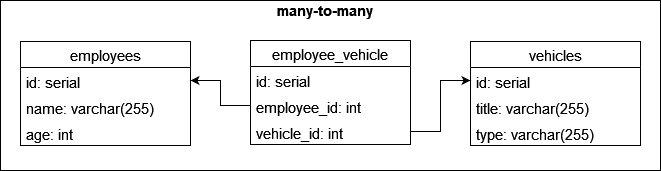

The diagram above was exported from draw.io. Its source (the exported page's mxGraphModel, read from the mxfile embedded in the PNG):
<mxGraphModel dx="668" dy="576" grid="1" gridSize="10" guides="1" tooltips="1" connect="1" arrows="1" fold="1" page="1" pageScale="1" pageWidth="827" pageHeight="1169" math="0" shadow="0">
  <root>
    <mxCell id="0" />
    <mxCell id="1" parent="0" />
    <mxCell id="TgY_25dWRezzoPqe9aIu-16" value="" style="rounded=0;whiteSpace=wrap;html=1;fontSize=15;" vertex="1" parent="1">
      <mxGeometry x="100" width="660" height="170" as="geometry" />
    </mxCell>
    <mxCell id="TgY_25dWRezzoPqe9aIu-1" value="&lt;font style=&quot;font-size: 15px;&quot;&gt;&lt;b&gt;many-to-many&lt;/b&gt;&lt;/font&gt;" style="text;html=1;strokeColor=none;fillColor=none;align=center;verticalAlign=middle;whiteSpace=wrap;rounded=0;" vertex="1" parent="1">
      <mxGeometry x="310" width="230" height="20" as="geometry" />
    </mxCell>
    <mxCell id="TgY_25dWRezzoPqe9aIu-2" value="employees" style="swimlane;fontStyle=0;childLayout=stackLayout;horizontal=1;startSize=26;fillColor=none;horizontalStack=0;resizeParent=1;resizeParentMax=0;resizeLast=0;collapsible=1;marginBottom=0;fontSize=15;" vertex="1" parent="1">
      <mxGeometry x="120" y="41" width="170" height="104" as="geometry" />
    </mxCell>
    <mxCell id="TgY_25dWRezzoPqe9aIu-3" value="id: serial" style="text;strokeColor=none;fillColor=none;align=left;verticalAlign=top;spacingLeft=4;spacingRight=4;overflow=hidden;rotatable=0;points=[[0,0.5],[1,0.5]];portConstraint=eastwest;fontSize=15;" vertex="1" parent="TgY_25dWRezzoPqe9aIu-2">
      <mxGeometry y="26" width="170" height="26" as="geometry" />
    </mxCell>
    <mxCell id="TgY_25dWRezzoPqe9aIu-4" value="name: varchar(255)" style="text;strokeColor=none;fillColor=none;align=left;verticalAlign=top;spacingLeft=4;spacingRight=4;overflow=hidden;rotatable=0;points=[[0,0.5],[1,0.5]];portConstraint=eastwest;fontSize=15;" vertex="1" parent="TgY_25dWRezzoPqe9aIu-2">
      <mxGeometry y="52" width="170" height="26" as="geometry" />
    </mxCell>
    <mxCell id="TgY_25dWRezzoPqe9aIu-5" value="age: int" style="text;strokeColor=none;fillColor=none;align=left;verticalAlign=top;spacingLeft=4;spacingRight=4;overflow=hidden;rotatable=0;points=[[0,0.5],[1,0.5]];portConstraint=eastwest;fontSize=15;" vertex="1" parent="TgY_25dWRezzoPqe9aIu-2">
      <mxGeometry y="78" width="170" height="26" as="geometry" />
    </mxCell>
    <mxCell id="TgY_25dWRezzoPqe9aIu-6" value="employee_vehicle" style="swimlane;fontStyle=0;childLayout=stackLayout;horizontal=1;startSize=26;fillColor=none;horizontalStack=0;resizeParent=1;resizeParentMax=0;resizeLast=0;collapsible=1;marginBottom=0;fontSize=15;" vertex="1" parent="1">
      <mxGeometry x="350" y="40" width="160" height="104" as="geometry" />
    </mxCell>
    <mxCell id="TgY_25dWRezzoPqe9aIu-7" value="id: serial" style="text;strokeColor=none;fillColor=none;align=left;verticalAlign=top;spacingLeft=4;spacingRight=4;overflow=hidden;rotatable=0;points=[[0,0.5],[1,0.5]];portConstraint=eastwest;fontSize=15;" vertex="1" parent="TgY_25dWRezzoPqe9aIu-6">
      <mxGeometry y="26" width="160" height="26" as="geometry" />
    </mxCell>
    <mxCell id="TgY_25dWRezzoPqe9aIu-8" value="employee_id: int " style="text;strokeColor=none;fillColor=none;align=left;verticalAlign=top;spacingLeft=4;spacingRight=4;overflow=hidden;rotatable=0;points=[[0,0.5],[1,0.5]];portConstraint=eastwest;fontSize=15;" vertex="1" parent="TgY_25dWRezzoPqe9aIu-6">
      <mxGeometry y="52" width="160" height="26" as="geometry" />
    </mxCell>
    <mxCell id="TgY_25dWRezzoPqe9aIu-9" value="vehicle_id: int" style="text;strokeColor=none;fillColor=none;align=left;verticalAlign=top;spacingLeft=4;spacingRight=4;overflow=hidden;rotatable=0;points=[[0,0.5],[1,0.5]];portConstraint=eastwest;fontSize=15;" vertex="1" parent="TgY_25dWRezzoPqe9aIu-6">
      <mxGeometry y="78" width="160" height="26" as="geometry" />
    </mxCell>
    <mxCell id="TgY_25dWRezzoPqe9aIu-10" style="edgeStyle=orthogonalEdgeStyle;rounded=0;orthogonalLoop=1;jettySize=auto;html=1;exitX=0;exitY=0.5;exitDx=0;exitDy=0;entryX=1;entryY=0.5;entryDx=0;entryDy=0;fontSize=15;" edge="1" parent="1" source="TgY_25dWRezzoPqe9aIu-8" target="TgY_25dWRezzoPqe9aIu-3">
      <mxGeometry relative="1" as="geometry" />
    </mxCell>
    <mxCell id="TgY_25dWRezzoPqe9aIu-11" value="vehicles" style="swimlane;fontStyle=0;childLayout=stackLayout;horizontal=1;startSize=26;fillColor=none;horizontalStack=0;resizeParent=1;resizeParentMax=0;resizeLast=0;collapsible=1;marginBottom=0;fontSize=15;" vertex="1" parent="1">
      <mxGeometry x="570" y="41" width="170" height="104" as="geometry" />
    </mxCell>
    <mxCell id="TgY_25dWRezzoPqe9aIu-12" value="id: serial" style="text;strokeColor=none;fillColor=none;align=left;verticalAlign=top;spacingLeft=4;spacingRight=4;overflow=hidden;rotatable=0;points=[[0,0.5],[1,0.5]];portConstraint=eastwest;fontSize=15;" vertex="1" parent="TgY_25dWRezzoPqe9aIu-11">
      <mxGeometry y="26" width="170" height="26" as="geometry" />
    </mxCell>
    <mxCell id="TgY_25dWRezzoPqe9aIu-13" value="title: varchar(255)" style="text;strokeColor=none;fillColor=none;align=left;verticalAlign=top;spacingLeft=4;spacingRight=4;overflow=hidden;rotatable=0;points=[[0,0.5],[1,0.5]];portConstraint=eastwest;fontSize=15;" vertex="1" parent="TgY_25dWRezzoPqe9aIu-11">
      <mxGeometry y="52" width="170" height="26" as="geometry" />
    </mxCell>
    <mxCell id="TgY_25dWRezzoPqe9aIu-14" value="type: varchar(255)" style="text;strokeColor=none;fillColor=none;align=left;verticalAlign=top;spacingLeft=4;spacingRight=4;overflow=hidden;rotatable=0;points=[[0,0.5],[1,0.5]];portConstraint=eastwest;fontSize=15;" vertex="1" parent="TgY_25dWRezzoPqe9aIu-11">
      <mxGeometry y="78" width="170" height="26" as="geometry" />
    </mxCell>
    <mxCell id="TgY_25dWRezzoPqe9aIu-15" style="edgeStyle=orthogonalEdgeStyle;rounded=0;orthogonalLoop=1;jettySize=auto;html=1;exitX=1;exitY=0.5;exitDx=0;exitDy=0;entryX=0;entryY=0.5;entryDx=0;entryDy=0;fontSize=15;" edge="1" parent="1" source="TgY_25dWRezzoPqe9aIu-9" target="TgY_25dWRezzoPqe9aIu-12">
      <mxGeometry relative="1" as="geometry" />
    </mxCell>
  </root>
</mxGraphModel>